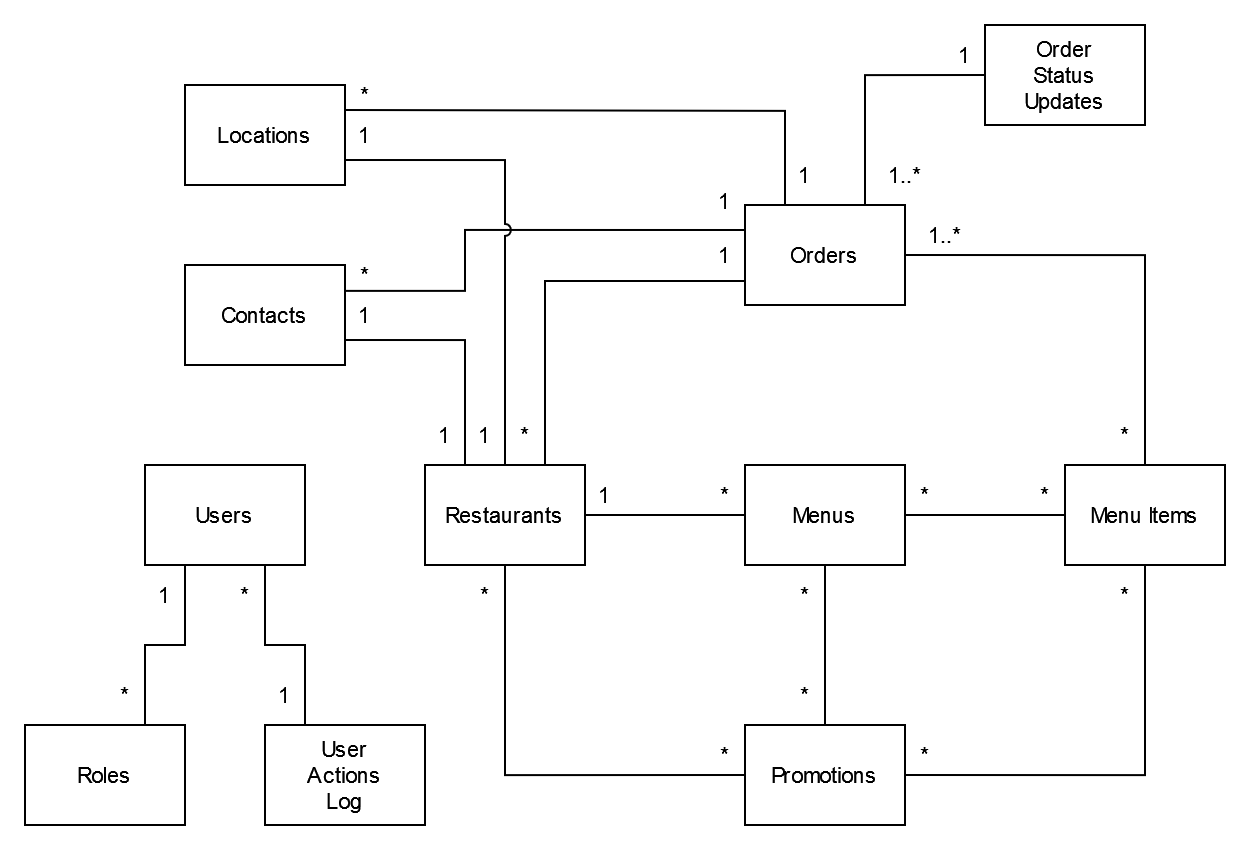

The diagram above was exported from draw.io. Its source (the exported page's mxGraphModel, read from the mxfile embedded in the PNG):
<mxGraphModel dx="1768" dy="916" grid="1" gridSize="10" guides="1" tooltips="1" connect="1" arrows="1" fold="1" page="1" pageScale="1" pageWidth="850" pageHeight="1100" math="0" shadow="0">
  <root>
    <mxCell id="0" />
    <mxCell id="1" parent="0" />
    <mxCell id="2" value="1" style="text;html=1;strokeColor=none;fillColor=none;align=center;verticalAlign=middle;whiteSpace=wrap;rounded=0;fontSize=11;" vertex="1" parent="1">
      <mxGeometry x="-250" y="350" width="60" height="30" as="geometry" />
    </mxCell>
    <mxCell id="3" value="*" style="text;html=1;strokeColor=none;fillColor=none;align=center;verticalAlign=middle;whiteSpace=wrap;rounded=0;fontSize=11;" vertex="1" parent="1">
      <mxGeometry x="30" y="530" width="60" height="30" as="geometry" />
    </mxCell>
    <mxCell id="4" value="*" style="text;html=1;strokeColor=none;fillColor=none;align=center;verticalAlign=middle;whiteSpace=wrap;rounded=0;fontSize=11;" vertex="1" parent="1">
      <mxGeometry x="90" y="530" width="60" height="30" as="geometry" />
    </mxCell>
    <mxCell id="5" value="1" style="text;html=1;strokeColor=none;fillColor=none;align=center;verticalAlign=middle;whiteSpace=wrap;rounded=0;fontSize=11;" vertex="1" parent="1">
      <mxGeometry x="-130" y="530" width="60" height="30" as="geometry" />
    </mxCell>
    <mxCell id="6" value="*" style="text;html=1;strokeColor=none;fillColor=none;align=center;verticalAlign=middle;whiteSpace=wrap;rounded=0;fontSize=11;" vertex="1" parent="1">
      <mxGeometry x="-30" y="630" width="60" height="30" as="geometry" />
    </mxCell>
    <mxCell id="7" value="Restaurants" style="rounded=0;whiteSpace=wrap;html=1;fontSize=11;" vertex="1" parent="1">
      <mxGeometry x="-190" y="530" width="80" height="50" as="geometry" />
    </mxCell>
    <mxCell id="8" value="Menus" style="rounded=0;whiteSpace=wrap;html=1;fontSize=11;" vertex="1" parent="1">
      <mxGeometry x="-30" y="530" width="80" height="50" as="geometry" />
    </mxCell>
    <mxCell id="9" value="Promotions" style="rounded=0;whiteSpace=wrap;html=1;fontSize=11;" vertex="1" parent="1">
      <mxGeometry x="-30" y="660" width="80" height="50" as="geometry" />
    </mxCell>
    <mxCell id="10" value="Menu Items" style="rounded=0;whiteSpace=wrap;html=1;fontSize=11;" vertex="1" parent="1">
      <mxGeometry x="130" y="530" width="80" height="50" as="geometry" />
    </mxCell>
    <mxCell id="11" value="" style="endArrow=none;html=1;rounded=0;fontSize=11;jumpStyle=arc;exitX=1;exitY=0.5;exitDx=0;exitDy=0;entryX=0;entryY=0.5;entryDx=0;entryDy=0;" edge="1" source="7" target="8" parent="1">
      <mxGeometry width="50" height="50" relative="1" as="geometry">
        <mxPoint x="-50" y="520" as="sourcePoint" />
        <mxPoint y="470" as="targetPoint" />
      </mxGeometry>
    </mxCell>
    <mxCell id="12" value="" style="endArrow=none;html=1;rounded=0;fontSize=11;jumpStyle=arc;exitX=1;exitY=0.5;exitDx=0;exitDy=0;entryX=0;entryY=0.5;entryDx=0;entryDy=0;" edge="1" source="8" target="10" parent="1">
      <mxGeometry width="50" height="50" relative="1" as="geometry">
        <mxPoint x="50" y="555" as="sourcePoint" />
        <mxPoint x="130" y="555" as="targetPoint" />
      </mxGeometry>
    </mxCell>
    <mxCell id="13" value="Orders" style="rounded=0;whiteSpace=wrap;html=1;fontSize=11;" vertex="1" parent="1">
      <mxGeometry x="-30" y="400" width="80" height="50" as="geometry" />
    </mxCell>
    <mxCell id="14" value="*" style="text;html=1;strokeColor=none;fillColor=none;align=center;verticalAlign=middle;whiteSpace=wrap;rounded=0;fontSize=11;" vertex="1" parent="1">
      <mxGeometry x="-190" y="580" width="60" height="30" as="geometry" />
    </mxCell>
    <mxCell id="15" value="*" style="text;html=1;strokeColor=none;fillColor=none;align=center;verticalAlign=middle;whiteSpace=wrap;rounded=0;fontSize=11;" vertex="1" parent="1">
      <mxGeometry x="-70" y="660" width="60" height="30" as="geometry" />
    </mxCell>
    <mxCell id="16" value="" style="endArrow=none;html=1;rounded=0;fontSize=11;jumpStyle=arc;exitX=0.5;exitY=1;exitDx=0;exitDy=0;entryX=0;entryY=0.5;entryDx=0;entryDy=0;edgeStyle=orthogonalEdgeStyle;" edge="1" source="7" target="9" parent="1">
      <mxGeometry width="50" height="50" relative="1" as="geometry">
        <mxPoint x="-120" y="625" as="sourcePoint" />
        <mxPoint x="-40" y="625" as="targetPoint" />
      </mxGeometry>
    </mxCell>
    <mxCell id="17" value="*" style="text;html=1;strokeColor=none;fillColor=none;align=center;verticalAlign=middle;whiteSpace=wrap;rounded=0;fontSize=11;" vertex="1" parent="1">
      <mxGeometry x="-30" y="580" width="60" height="30" as="geometry" />
    </mxCell>
    <mxCell id="18" value="" style="endArrow=none;html=1;rounded=0;fontSize=11;jumpStyle=arc;exitX=0.5;exitY=1;exitDx=0;exitDy=0;entryX=0.5;entryY=0;entryDx=0;entryDy=0;edgeStyle=orthogonalEdgeStyle;" edge="1" source="8" target="9" parent="1">
      <mxGeometry width="50" height="50" relative="1" as="geometry">
        <mxPoint x="-140" y="590" as="sourcePoint" />
        <mxPoint x="-20" y="695" as="targetPoint" />
      </mxGeometry>
    </mxCell>
    <mxCell id="19" value="*" style="text;html=1;strokeColor=none;fillColor=none;align=center;verticalAlign=middle;whiteSpace=wrap;rounded=0;fontSize=11;" vertex="1" parent="1">
      <mxGeometry x="-70" y="530" width="60" height="30" as="geometry" />
    </mxCell>
    <mxCell id="20" value="" style="endArrow=none;html=1;rounded=0;fontSize=11;jumpStyle=arc;exitX=1;exitY=1;exitDx=0;exitDy=0;entryX=0;entryY=0.75;entryDx=0;entryDy=0;edgeStyle=orthogonalEdgeStyle;" edge="1" target="13" parent="1">
      <mxGeometry width="50" height="50" relative="1" as="geometry">
        <mxPoint x="-130" y="530" as="sourcePoint" />
        <mxPoint x="-20" y="695" as="targetPoint" />
        <Array as="points">
          <mxPoint x="-130" y="438" />
          <mxPoint x="-30" y="438" />
        </Array>
      </mxGeometry>
    </mxCell>
    <mxCell id="21" value="1" style="text;html=1;strokeColor=none;fillColor=none;align=center;verticalAlign=middle;whiteSpace=wrap;rounded=0;fontSize=11;" vertex="1" parent="1">
      <mxGeometry x="-70" y="410" width="60" height="30" as="geometry" />
    </mxCell>
    <mxCell id="22" value="" style="endArrow=none;html=1;rounded=0;fontSize=11;jumpStyle=arc;exitX=0.5;exitY=0;exitDx=0;exitDy=0;entryX=1;entryY=0.5;entryDx=0;entryDy=0;edgeStyle=orthogonalEdgeStyle;" edge="1" source="10" target="13" parent="1">
      <mxGeometry width="50" height="50" relative="1" as="geometry">
        <mxPoint x="-140" y="540" as="sourcePoint" />
        <mxPoint x="-20" y="435" as="targetPoint" />
      </mxGeometry>
    </mxCell>
    <mxCell id="23" value="1..*" style="text;html=1;strokeColor=none;fillColor=none;align=center;verticalAlign=middle;whiteSpace=wrap;rounded=0;fontSize=11;" vertex="1" parent="1">
      <mxGeometry x="40" y="400" width="60" height="30" as="geometry" />
    </mxCell>
    <mxCell id="24" value="*" style="text;html=1;strokeColor=none;fillColor=none;align=center;verticalAlign=middle;whiteSpace=wrap;rounded=0;fontSize=11;" vertex="1" parent="1">
      <mxGeometry x="130" y="500" width="60" height="30" as="geometry" />
    </mxCell>
    <mxCell id="25" value="" style="endArrow=none;html=1;rounded=0;fontSize=11;jumpStyle=arc;exitX=0.5;exitY=1;exitDx=0;exitDy=0;entryX=1;entryY=0.5;entryDx=0;entryDy=0;edgeStyle=orthogonalEdgeStyle;" edge="1" source="10" target="9" parent="1">
      <mxGeometry width="50" height="50" relative="1" as="geometry">
        <mxPoint x="20" y="590" as="sourcePoint" />
        <mxPoint x="20" y="670" as="targetPoint" />
      </mxGeometry>
    </mxCell>
    <mxCell id="26" value="*" style="text;html=1;strokeColor=none;fillColor=none;align=center;verticalAlign=middle;whiteSpace=wrap;rounded=0;fontSize=11;" vertex="1" parent="1">
      <mxGeometry x="30" y="660" width="60" height="30" as="geometry" />
    </mxCell>
    <mxCell id="27" value="*" style="text;html=1;strokeColor=none;fillColor=none;align=center;verticalAlign=middle;whiteSpace=wrap;rounded=0;fontSize=11;" vertex="1" parent="1">
      <mxGeometry x="130" y="580" width="60" height="30" as="geometry" />
    </mxCell>
    <mxCell id="28" value="*" style="text;html=1;strokeColor=none;fillColor=none;align=center;verticalAlign=middle;whiteSpace=wrap;rounded=0;fontSize=11;" vertex="1" parent="1">
      <mxGeometry x="-170" y="500" width="60" height="30" as="geometry" />
    </mxCell>
    <mxCell id="29" value="Contacts" style="rounded=0;whiteSpace=wrap;html=1;fontSize=11;" vertex="1" parent="1">
      <mxGeometry x="-310" y="430" width="80" height="50" as="geometry" />
    </mxCell>
    <mxCell id="30" value="Locations" style="rounded=0;whiteSpace=wrap;html=1;fontSize=11;" vertex="1" parent="1">
      <mxGeometry x="-310" y="340" width="80" height="50" as="geometry" />
    </mxCell>
    <mxCell id="31" value="" style="endArrow=none;html=1;rounded=0;fontSize=11;jumpStyle=arc;exitX=0;exitY=0.25;exitDx=0;exitDy=0;edgeStyle=orthogonalEdgeStyle;entryX=1;entryY=0.25;entryDx=0;entryDy=0;" edge="1" source="13" target="29" parent="1">
      <mxGeometry width="50" height="50" relative="1" as="geometry">
        <mxPoint x="-120" y="540.0000000000002" as="sourcePoint" />
        <mxPoint x="-210" y="440" as="targetPoint" />
        <Array as="points">
          <mxPoint x="-170" y="412" />
          <mxPoint x="-170" y="443" />
          <mxPoint x="-230" y="443" />
        </Array>
      </mxGeometry>
    </mxCell>
    <mxCell id="32" value="" style="endArrow=none;html=1;rounded=0;fontSize=11;jumpStyle=arc;exitX=0.5;exitY=0;exitDx=0;exitDy=0;entryX=1;entryY=0.75;entryDx=0;entryDy=0;edgeStyle=orthogonalEdgeStyle;" edge="1" source="7" target="30" parent="1">
      <mxGeometry width="50" height="50" relative="1" as="geometry">
        <mxPoint x="-160" y="540.0000000000002" as="sourcePoint" />
        <mxPoint x="-220" y="477.5000000000002" as="targetPoint" />
        <Array as="points">
          <mxPoint x="-150" y="377" />
        </Array>
      </mxGeometry>
    </mxCell>
    <mxCell id="33" value="" style="endArrow=none;html=1;rounded=0;fontSize=11;jumpStyle=arc;exitX=0;exitY=1;exitDx=0;exitDy=0;edgeStyle=orthogonalEdgeStyle;entryX=1;entryY=0.75;entryDx=0;entryDy=0;" edge="1" source="28" target="29" parent="1">
      <mxGeometry width="50" height="50" relative="1" as="geometry">
        <mxPoint x="-160" y="540.0000000000002" as="sourcePoint" />
        <mxPoint x="-200" y="460" as="targetPoint" />
        <Array as="points">
          <mxPoint x="-170" y="467" />
        </Array>
      </mxGeometry>
    </mxCell>
    <mxCell id="34" value="1" style="text;html=1;strokeColor=none;fillColor=none;align=center;verticalAlign=middle;whiteSpace=wrap;rounded=0;fontSize=11;" vertex="1" parent="1">
      <mxGeometry x="-190" y="500" width="60" height="30" as="geometry" />
    </mxCell>
    <mxCell id="35" value="1" style="text;html=1;strokeColor=none;fillColor=none;align=center;verticalAlign=middle;whiteSpace=wrap;rounded=0;fontSize=11;" vertex="1" parent="1">
      <mxGeometry x="-210" y="500" width="60" height="30" as="geometry" />
    </mxCell>
    <mxCell id="36" value="1" style="text;html=1;strokeColor=none;fillColor=none;align=center;verticalAlign=middle;whiteSpace=wrap;rounded=0;fontSize=11;" vertex="1" parent="1">
      <mxGeometry x="-250" y="440" width="60" height="30" as="geometry" />
    </mxCell>
    <mxCell id="37" value="" style="endArrow=none;html=1;rounded=0;fontSize=11;jumpStyle=arc;exitX=0.25;exitY=0;exitDx=0;exitDy=0;edgeStyle=orthogonalEdgeStyle;entryX=1;entryY=0.25;entryDx=0;entryDy=0;" edge="1" source="13" target="30" parent="1">
      <mxGeometry width="50" height="50" relative="1" as="geometry">
        <mxPoint x="-20" y="422.5000000000002" as="sourcePoint" />
        <mxPoint x="-220" y="452.5000000000002" as="targetPoint" />
        <Array as="points">
          <mxPoint x="-10" y="353" />
          <mxPoint x="-160" y="353" />
        </Array>
      </mxGeometry>
    </mxCell>
    <mxCell id="38" value="*" style="text;html=1;strokeColor=none;fillColor=none;align=center;verticalAlign=middle;whiteSpace=wrap;rounded=0;fontSize=11;" vertex="1" parent="1">
      <mxGeometry x="-250" y="420" width="60" height="30" as="geometry" />
    </mxCell>
    <mxCell id="39" value="*" style="text;html=1;strokeColor=none;fillColor=none;align=center;verticalAlign=middle;whiteSpace=wrap;rounded=0;fontSize=11;" vertex="1" parent="1">
      <mxGeometry x="-250" y="330" width="60" height="30" as="geometry" />
    </mxCell>
    <mxCell id="40" value="1" style="text;html=1;strokeColor=none;fillColor=none;align=center;verticalAlign=middle;whiteSpace=wrap;rounded=0;fontSize=11;" vertex="1" parent="1">
      <mxGeometry x="-70" y="383" width="60" height="30" as="geometry" />
    </mxCell>
    <mxCell id="41" value="1" style="text;html=1;strokeColor=none;fillColor=none;align=center;verticalAlign=middle;whiteSpace=wrap;rounded=0;fontSize=11;" vertex="1" parent="1">
      <mxGeometry x="-30" y="370" width="60" height="30" as="geometry" />
    </mxCell>
    <mxCell id="42" value="&lt;div&gt;Order&lt;/div&gt;&lt;div&gt;Status&lt;/div&gt;&lt;div&gt;Updates&lt;br&gt;&lt;/div&gt;" style="rounded=0;whiteSpace=wrap;html=1;fontSize=11;" vertex="1" parent="1">
      <mxGeometry x="90" y="310" width="80" height="50" as="geometry" />
    </mxCell>
    <mxCell id="43" value="" style="endArrow=none;html=1;rounded=0;fontSize=11;jumpStyle=arc;exitX=0.75;exitY=0;exitDx=0;exitDy=0;entryX=0;entryY=0.5;entryDx=0;entryDy=0;edgeStyle=orthogonalEdgeStyle;" edge="1" source="13" target="42" parent="1">
      <mxGeometry width="50" height="50" relative="1" as="geometry">
        <mxPoint x="40" y="461.2500000000002" as="sourcePoint" />
        <mxPoint x="-40" y="308.7499999999998" as="targetPoint" />
        <Array as="points">
          <mxPoint x="30" y="335" />
        </Array>
      </mxGeometry>
    </mxCell>
    <mxCell id="44" value="1..*" style="text;html=1;strokeColor=none;fillColor=none;align=center;verticalAlign=middle;whiteSpace=wrap;rounded=0;fontSize=11;" vertex="1" parent="1">
      <mxGeometry x="20" y="370" width="60" height="30" as="geometry" />
    </mxCell>
    <mxCell id="45" value="1" style="text;html=1;strokeColor=none;fillColor=none;align=center;verticalAlign=middle;whiteSpace=wrap;rounded=0;fontSize=11;" vertex="1" parent="1">
      <mxGeometry x="50" y="310" width="60" height="30" as="geometry" />
    </mxCell>
    <mxCell id="46" value="Users" style="rounded=0;whiteSpace=wrap;html=1;fontSize=11;" vertex="1" parent="1">
      <mxGeometry x="-330" y="530" width="80" height="50" as="geometry" />
    </mxCell>
    <mxCell id="47" value="Roles" style="rounded=0;whiteSpace=wrap;html=1;fontSize=11;" vertex="1" parent="1">
      <mxGeometry x="-390" y="660" width="80" height="50" as="geometry" />
    </mxCell>
    <mxCell id="48" value="" style="endArrow=none;html=1;rounded=0;fontSize=11;jumpStyle=arc;exitX=0.25;exitY=1;exitDx=0;exitDy=0;entryX=0.75;entryY=0;entryDx=0;entryDy=0;edgeStyle=orthogonalEdgeStyle;" edge="1" source="46" target="47" parent="1">
      <mxGeometry width="50" height="50" relative="1" as="geometry">
        <mxPoint x="-160" y="590" as="sourcePoint" />
        <mxPoint x="-40" y="695" as="targetPoint" />
      </mxGeometry>
    </mxCell>
    <mxCell id="49" value="1" style="text;html=1;strokeColor=none;fillColor=none;align=center;verticalAlign=middle;whiteSpace=wrap;rounded=0;fontSize=11;" vertex="1" parent="1">
      <mxGeometry x="-350" y="580" width="60" height="30" as="geometry" />
    </mxCell>
    <mxCell id="50" value="*" style="text;html=1;strokeColor=none;fillColor=none;align=center;verticalAlign=middle;whiteSpace=wrap;rounded=0;fontSize=11;" vertex="1" parent="1">
      <mxGeometry x="-370" y="630" width="60" height="30" as="geometry" />
    </mxCell>
    <mxCell id="51" value="&lt;div&gt;User&lt;/div&gt;&lt;div&gt;Actions&lt;/div&gt;&lt;div&gt;Log&lt;br&gt;&lt;/div&gt;" style="rounded=0;whiteSpace=wrap;html=1;fontSize=11;" vertex="1" parent="1">
      <mxGeometry x="-270" y="660" width="80" height="50" as="geometry" />
    </mxCell>
    <mxCell id="52" value="" style="endArrow=none;html=1;rounded=0;fontSize=11;jumpStyle=arc;exitX=0.75;exitY=1;exitDx=0;exitDy=0;entryX=0.25;entryY=0;entryDx=0;entryDy=0;edgeStyle=orthogonalEdgeStyle;" edge="1" source="46" target="51" parent="1">
      <mxGeometry width="50" height="50" relative="1" as="geometry">
        <mxPoint x="-300" y="590" as="sourcePoint" />
        <mxPoint x="-300" y="670" as="targetPoint" />
      </mxGeometry>
    </mxCell>
    <mxCell id="53" value="*" style="text;html=1;strokeColor=none;fillColor=none;align=center;verticalAlign=middle;whiteSpace=wrap;rounded=0;fontSize=11;" vertex="1" parent="1">
      <mxGeometry x="-310" y="580" width="60" height="30" as="geometry" />
    </mxCell>
    <mxCell id="54" value="1" style="text;html=1;strokeColor=none;fillColor=none;align=center;verticalAlign=middle;whiteSpace=wrap;rounded=0;fontSize=11;" vertex="1" parent="1">
      <mxGeometry x="-290" y="630" width="60" height="30" as="geometry" />
    </mxCell>
  </root>
</mxGraphModel>